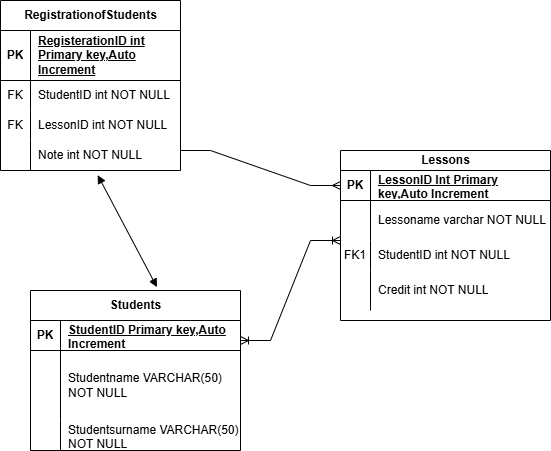

The diagram above was exported from draw.io. Its source (the exported page's mxGraphModel, read from the mxfile embedded in the PNG):
<mxGraphModel dx="1050" dy="557" grid="1" gridSize="10" guides="1" tooltips="1" connect="1" arrows="1" fold="1" page="1" pageScale="1" pageWidth="827" pageHeight="1169" math="0" shadow="0">
  <root>
    <mxCell id="0" />
    <mxCell id="1" parent="0" />
    <mxCell id="HmSNhO_av-OvnUJZJrLo-13" value="Lessons" style="shape=table;startSize=20;container=1;collapsible=1;childLayout=tableLayout;fixedRows=1;rowLines=0;fontStyle=1;align=center;resizeLast=1;html=1;" vertex="1" parent="1">
      <mxGeometry x="360" y="230" width="210" height="170" as="geometry" />
    </mxCell>
    <mxCell id="HmSNhO_av-OvnUJZJrLo-14" value="" style="shape=tableRow;horizontal=0;startSize=0;swimlaneHead=0;swimlaneBody=0;fillColor=none;collapsible=0;dropTarget=0;points=[[0,0.5],[1,0.5]];portConstraint=eastwest;top=0;left=0;right=0;bottom=1;" vertex="1" parent="HmSNhO_av-OvnUJZJrLo-13">
      <mxGeometry y="20" width="210" height="30" as="geometry" />
    </mxCell>
    <mxCell id="HmSNhO_av-OvnUJZJrLo-15" value="PK" style="shape=partialRectangle;connectable=0;fillColor=none;top=0;left=0;bottom=0;right=0;fontStyle=1;overflow=hidden;whiteSpace=wrap;html=1;" vertex="1" parent="HmSNhO_av-OvnUJZJrLo-14">
      <mxGeometry width="30" height="30" as="geometry">
        <mxRectangle width="30" height="30" as="alternateBounds" />
      </mxGeometry>
    </mxCell>
    <mxCell id="HmSNhO_av-OvnUJZJrLo-16" value="LessonID Int Primary key,Auto Increment" style="shape=partialRectangle;connectable=0;fillColor=none;top=0;left=0;bottom=0;right=0;align=left;spacingLeft=6;fontStyle=5;overflow=hidden;whiteSpace=wrap;html=1;" vertex="1" parent="HmSNhO_av-OvnUJZJrLo-14">
      <mxGeometry x="30" width="180" height="30" as="geometry">
        <mxRectangle width="180" height="30" as="alternateBounds" />
      </mxGeometry>
    </mxCell>
    <mxCell id="HmSNhO_av-OvnUJZJrLo-17" value="" style="shape=tableRow;horizontal=0;startSize=0;swimlaneHead=0;swimlaneBody=0;fillColor=none;collapsible=0;dropTarget=0;points=[[0,0.5],[1,0.5]];portConstraint=eastwest;top=0;left=0;right=0;bottom=0;" vertex="1" parent="HmSNhO_av-OvnUJZJrLo-13">
      <mxGeometry y="50" width="210" height="40" as="geometry" />
    </mxCell>
    <mxCell id="HmSNhO_av-OvnUJZJrLo-18" value="" style="shape=partialRectangle;connectable=0;fillColor=none;top=0;left=0;bottom=0;right=0;editable=1;overflow=hidden;whiteSpace=wrap;html=1;" vertex="1" parent="HmSNhO_av-OvnUJZJrLo-17">
      <mxGeometry width="30" height="40" as="geometry">
        <mxRectangle width="30" height="40" as="alternateBounds" />
      </mxGeometry>
    </mxCell>
    <mxCell id="HmSNhO_av-OvnUJZJrLo-19" value="Lessoname varchar NOT NULL" style="shape=partialRectangle;connectable=0;fillColor=none;top=0;left=0;bottom=0;right=0;align=left;spacingLeft=6;overflow=hidden;whiteSpace=wrap;html=1;" vertex="1" parent="HmSNhO_av-OvnUJZJrLo-17">
      <mxGeometry x="30" width="180" height="40" as="geometry">
        <mxRectangle width="180" height="40" as="alternateBounds" />
      </mxGeometry>
    </mxCell>
    <mxCell id="HmSNhO_av-OvnUJZJrLo-20" value="" style="shape=tableRow;horizontal=0;startSize=0;swimlaneHead=0;swimlaneBody=0;fillColor=none;collapsible=0;dropTarget=0;points=[[0,0.5],[1,0.5]];portConstraint=eastwest;top=0;left=0;right=0;bottom=0;" vertex="1" parent="HmSNhO_av-OvnUJZJrLo-13">
      <mxGeometry y="90" width="210" height="30" as="geometry" />
    </mxCell>
    <mxCell id="HmSNhO_av-OvnUJZJrLo-21" value="FK1" style="shape=partialRectangle;connectable=0;fillColor=none;top=0;left=0;bottom=0;right=0;editable=1;overflow=hidden;whiteSpace=wrap;html=1;" vertex="1" parent="HmSNhO_av-OvnUJZJrLo-20">
      <mxGeometry width="30" height="30" as="geometry">
        <mxRectangle width="30" height="30" as="alternateBounds" />
      </mxGeometry>
    </mxCell>
    <mxCell id="HmSNhO_av-OvnUJZJrLo-22" value="StudentID int NOT NULL" style="shape=partialRectangle;connectable=0;fillColor=none;top=0;left=0;bottom=0;right=0;align=left;spacingLeft=6;overflow=hidden;whiteSpace=wrap;html=1;" vertex="1" parent="HmSNhO_av-OvnUJZJrLo-20">
      <mxGeometry x="30" width="180" height="30" as="geometry">
        <mxRectangle width="180" height="30" as="alternateBounds" />
      </mxGeometry>
    </mxCell>
    <mxCell id="HmSNhO_av-OvnUJZJrLo-53" value="" style="shape=tableRow;horizontal=0;startSize=0;swimlaneHead=0;swimlaneBody=0;fillColor=none;collapsible=0;dropTarget=0;points=[[0,0.5],[1,0.5]];portConstraint=eastwest;top=0;left=0;right=0;bottom=0;" vertex="1" parent="HmSNhO_av-OvnUJZJrLo-13">
      <mxGeometry y="120" width="210" height="40" as="geometry" />
    </mxCell>
    <mxCell id="HmSNhO_av-OvnUJZJrLo-54" value="" style="shape=partialRectangle;connectable=0;fillColor=none;top=0;left=0;bottom=0;right=0;editable=1;overflow=hidden;whiteSpace=wrap;html=1;" vertex="1" parent="HmSNhO_av-OvnUJZJrLo-53">
      <mxGeometry width="30" height="40" as="geometry">
        <mxRectangle width="30" height="40" as="alternateBounds" />
      </mxGeometry>
    </mxCell>
    <mxCell id="HmSNhO_av-OvnUJZJrLo-55" value="Credit int NOT NULL" style="shape=partialRectangle;connectable=0;fillColor=none;top=0;left=0;bottom=0;right=0;align=left;spacingLeft=6;overflow=hidden;whiteSpace=wrap;html=1;" vertex="1" parent="HmSNhO_av-OvnUJZJrLo-53">
      <mxGeometry x="30" width="180" height="40" as="geometry">
        <mxRectangle width="180" height="40" as="alternateBounds" />
      </mxGeometry>
    </mxCell>
    <mxCell id="HmSNhO_av-OvnUJZJrLo-26" value="Students" style="shape=table;startSize=30;container=1;collapsible=1;childLayout=tableLayout;fixedRows=1;rowLines=0;fontStyle=1;align=center;resizeLast=1;html=1;" vertex="1" parent="1">
      <mxGeometry x="50" y="370" width="210" height="160" as="geometry" />
    </mxCell>
    <mxCell id="HmSNhO_av-OvnUJZJrLo-27" value="" style="shape=tableRow;horizontal=0;startSize=0;swimlaneHead=0;swimlaneBody=0;fillColor=none;collapsible=0;dropTarget=0;points=[[0,0.5],[1,0.5]];portConstraint=eastwest;top=0;left=0;right=0;bottom=1;" vertex="1" parent="HmSNhO_av-OvnUJZJrLo-26">
      <mxGeometry y="30" width="210" height="30" as="geometry" />
    </mxCell>
    <mxCell id="HmSNhO_av-OvnUJZJrLo-28" value="PK" style="shape=partialRectangle;connectable=0;fillColor=none;top=0;left=0;bottom=0;right=0;fontStyle=1;overflow=hidden;whiteSpace=wrap;html=1;" vertex="1" parent="HmSNhO_av-OvnUJZJrLo-27">
      <mxGeometry width="30" height="30" as="geometry">
        <mxRectangle width="30" height="30" as="alternateBounds" />
      </mxGeometry>
    </mxCell>
    <mxCell id="HmSNhO_av-OvnUJZJrLo-29" value="StudentID Primary key,Auto Increment" style="shape=partialRectangle;connectable=0;fillColor=none;top=0;left=0;bottom=0;right=0;align=left;spacingLeft=6;fontStyle=5;overflow=hidden;whiteSpace=wrap;html=1;" vertex="1" parent="HmSNhO_av-OvnUJZJrLo-27">
      <mxGeometry x="30" width="180" height="30" as="geometry">
        <mxRectangle width="180" height="30" as="alternateBounds" />
      </mxGeometry>
    </mxCell>
    <mxCell id="HmSNhO_av-OvnUJZJrLo-30" value="" style="shape=tableRow;horizontal=0;startSize=0;swimlaneHead=0;swimlaneBody=0;fillColor=none;collapsible=0;dropTarget=0;points=[[0,0.5],[1,0.5]];portConstraint=eastwest;top=0;left=0;right=0;bottom=0;" vertex="1" parent="HmSNhO_av-OvnUJZJrLo-26">
      <mxGeometry y="60" width="210" height="70" as="geometry" />
    </mxCell>
    <mxCell id="HmSNhO_av-OvnUJZJrLo-31" value="" style="shape=partialRectangle;connectable=0;fillColor=none;top=0;left=0;bottom=0;right=0;editable=1;overflow=hidden;whiteSpace=wrap;html=1;" vertex="1" parent="HmSNhO_av-OvnUJZJrLo-30">
      <mxGeometry width="30" height="70" as="geometry">
        <mxRectangle width="30" height="70" as="alternateBounds" />
      </mxGeometry>
    </mxCell>
    <mxCell id="HmSNhO_av-OvnUJZJrLo-32" value="Studentname VARCHAR(50) NOT NULL" style="shape=partialRectangle;connectable=0;fillColor=none;top=0;left=0;bottom=0;right=0;align=left;spacingLeft=6;overflow=hidden;whiteSpace=wrap;html=1;" vertex="1" parent="HmSNhO_av-OvnUJZJrLo-30">
      <mxGeometry x="30" width="180" height="70" as="geometry">
        <mxRectangle width="180" height="70" as="alternateBounds" />
      </mxGeometry>
    </mxCell>
    <mxCell id="HmSNhO_av-OvnUJZJrLo-33" value="" style="shape=tableRow;horizontal=0;startSize=0;swimlaneHead=0;swimlaneBody=0;fillColor=none;collapsible=0;dropTarget=0;points=[[0,0.5],[1,0.5]];portConstraint=eastwest;top=0;left=0;right=0;bottom=0;" vertex="1" parent="HmSNhO_av-OvnUJZJrLo-26">
      <mxGeometry y="130" width="210" height="30" as="geometry" />
    </mxCell>
    <mxCell id="HmSNhO_av-OvnUJZJrLo-34" value="" style="shape=partialRectangle;connectable=0;fillColor=none;top=0;left=0;bottom=0;right=0;editable=1;overflow=hidden;whiteSpace=wrap;html=1;" vertex="1" parent="HmSNhO_av-OvnUJZJrLo-33">
      <mxGeometry width="30" height="30" as="geometry">
        <mxRectangle width="30" height="30" as="alternateBounds" />
      </mxGeometry>
    </mxCell>
    <mxCell id="HmSNhO_av-OvnUJZJrLo-35" value="Studentsurname VARCHAR(50) NOT NULL" style="shape=partialRectangle;connectable=0;fillColor=none;top=0;left=0;bottom=0;right=0;align=left;spacingLeft=6;overflow=hidden;whiteSpace=wrap;html=1;" vertex="1" parent="HmSNhO_av-OvnUJZJrLo-33">
      <mxGeometry x="30" width="180" height="30" as="geometry">
        <mxRectangle width="180" height="30" as="alternateBounds" />
      </mxGeometry>
    </mxCell>
    <mxCell id="HmSNhO_av-OvnUJZJrLo-56" value="RegistrationofStudents" style="shape=table;startSize=30;container=1;collapsible=1;childLayout=tableLayout;fixedRows=1;rowLines=0;fontStyle=1;align=center;resizeLast=1;html=1;" vertex="1" parent="1">
      <mxGeometry x="20" y="80" width="180" height="170" as="geometry" />
    </mxCell>
    <mxCell id="HmSNhO_av-OvnUJZJrLo-57" value="" style="shape=tableRow;horizontal=0;startSize=0;swimlaneHead=0;swimlaneBody=0;fillColor=none;collapsible=0;dropTarget=0;points=[[0,0.5],[1,0.5]];portConstraint=eastwest;top=0;left=0;right=0;bottom=1;" vertex="1" parent="HmSNhO_av-OvnUJZJrLo-56">
      <mxGeometry y="30" width="180" height="50" as="geometry" />
    </mxCell>
    <mxCell id="HmSNhO_av-OvnUJZJrLo-58" value="PK" style="shape=partialRectangle;connectable=0;fillColor=none;top=0;left=0;bottom=0;right=0;fontStyle=1;overflow=hidden;whiteSpace=wrap;html=1;" vertex="1" parent="HmSNhO_av-OvnUJZJrLo-57">
      <mxGeometry width="30" height="50" as="geometry">
        <mxRectangle width="30" height="50" as="alternateBounds" />
      </mxGeometry>
    </mxCell>
    <mxCell id="HmSNhO_av-OvnUJZJrLo-59" value="RegisterationID int Primary key,Auto Increment" style="shape=partialRectangle;connectable=0;fillColor=none;top=0;left=0;bottom=0;right=0;align=left;spacingLeft=6;fontStyle=5;overflow=hidden;whiteSpace=wrap;html=1;" vertex="1" parent="HmSNhO_av-OvnUJZJrLo-57">
      <mxGeometry x="30" width="150" height="50" as="geometry">
        <mxRectangle width="150" height="50" as="alternateBounds" />
      </mxGeometry>
    </mxCell>
    <mxCell id="HmSNhO_av-OvnUJZJrLo-60" value="" style="shape=tableRow;horizontal=0;startSize=0;swimlaneHead=0;swimlaneBody=0;fillColor=none;collapsible=0;dropTarget=0;points=[[0,0.5],[1,0.5]];portConstraint=eastwest;top=0;left=0;right=0;bottom=0;" vertex="1" parent="HmSNhO_av-OvnUJZJrLo-56">
      <mxGeometry y="80" width="180" height="30" as="geometry" />
    </mxCell>
    <mxCell id="HmSNhO_av-OvnUJZJrLo-61" value="FK" style="shape=partialRectangle;connectable=0;fillColor=none;top=0;left=0;bottom=0;right=0;editable=1;overflow=hidden;whiteSpace=wrap;html=1;" vertex="1" parent="HmSNhO_av-OvnUJZJrLo-60">
      <mxGeometry width="30" height="30" as="geometry">
        <mxRectangle width="30" height="30" as="alternateBounds" />
      </mxGeometry>
    </mxCell>
    <mxCell id="HmSNhO_av-OvnUJZJrLo-62" value="StudentID int NOT NULL" style="shape=partialRectangle;connectable=0;fillColor=none;top=0;left=0;bottom=0;right=0;align=left;spacingLeft=6;overflow=hidden;whiteSpace=wrap;html=1;" vertex="1" parent="HmSNhO_av-OvnUJZJrLo-60">
      <mxGeometry x="30" width="150" height="30" as="geometry">
        <mxRectangle width="150" height="30" as="alternateBounds" />
      </mxGeometry>
    </mxCell>
    <mxCell id="HmSNhO_av-OvnUJZJrLo-63" value="" style="shape=tableRow;horizontal=0;startSize=0;swimlaneHead=0;swimlaneBody=0;fillColor=none;collapsible=0;dropTarget=0;points=[[0,0.5],[1,0.5]];portConstraint=eastwest;top=0;left=0;right=0;bottom=0;" vertex="1" parent="HmSNhO_av-OvnUJZJrLo-56">
      <mxGeometry y="110" width="180" height="30" as="geometry" />
    </mxCell>
    <mxCell id="HmSNhO_av-OvnUJZJrLo-64" value="FK" style="shape=partialRectangle;connectable=0;fillColor=none;top=0;left=0;bottom=0;right=0;editable=1;overflow=hidden;whiteSpace=wrap;html=1;" vertex="1" parent="HmSNhO_av-OvnUJZJrLo-63">
      <mxGeometry width="30" height="30" as="geometry">
        <mxRectangle width="30" height="30" as="alternateBounds" />
      </mxGeometry>
    </mxCell>
    <mxCell id="HmSNhO_av-OvnUJZJrLo-65" value="LessonID int NOT NULL" style="shape=partialRectangle;connectable=0;fillColor=none;top=0;left=0;bottom=0;right=0;align=left;spacingLeft=6;overflow=hidden;whiteSpace=wrap;html=1;" vertex="1" parent="HmSNhO_av-OvnUJZJrLo-63">
      <mxGeometry x="30" width="150" height="30" as="geometry">
        <mxRectangle width="150" height="30" as="alternateBounds" />
      </mxGeometry>
    </mxCell>
    <mxCell id="HmSNhO_av-OvnUJZJrLo-66" value="" style="shape=tableRow;horizontal=0;startSize=0;swimlaneHead=0;swimlaneBody=0;fillColor=none;collapsible=0;dropTarget=0;points=[[0,0.5],[1,0.5]];portConstraint=eastwest;top=0;left=0;right=0;bottom=0;" vertex="1" parent="HmSNhO_av-OvnUJZJrLo-56">
      <mxGeometry y="140" width="180" height="30" as="geometry" />
    </mxCell>
    <mxCell id="HmSNhO_av-OvnUJZJrLo-67" value="" style="shape=partialRectangle;connectable=0;fillColor=none;top=0;left=0;bottom=0;right=0;editable=1;overflow=hidden;whiteSpace=wrap;html=1;" vertex="1" parent="HmSNhO_av-OvnUJZJrLo-66">
      <mxGeometry width="30" height="30" as="geometry">
        <mxRectangle width="30" height="30" as="alternateBounds" />
      </mxGeometry>
    </mxCell>
    <mxCell id="HmSNhO_av-OvnUJZJrLo-68" value="Note int NOT NULL" style="shape=partialRectangle;connectable=0;fillColor=none;top=0;left=0;bottom=0;right=0;align=left;spacingLeft=6;overflow=hidden;whiteSpace=wrap;html=1;" vertex="1" parent="HmSNhO_av-OvnUJZJrLo-66">
      <mxGeometry x="30" width="150" height="30" as="geometry">
        <mxRectangle width="150" height="30" as="alternateBounds" />
      </mxGeometry>
    </mxCell>
    <mxCell id="HmSNhO_av-OvnUJZJrLo-71" value="" style="edgeStyle=entityRelationEdgeStyle;fontSize=12;html=1;endArrow=ERoneToMany;startArrow=ERoneToMany;rounded=0;" edge="1" parent="1">
      <mxGeometry width="100" height="100" relative="1" as="geometry">
        <mxPoint x="260" y="420" as="sourcePoint" />
        <mxPoint x="360" y="320" as="targetPoint" />
      </mxGeometry>
    </mxCell>
    <mxCell id="HmSNhO_av-OvnUJZJrLo-79" value="" style="endArrow=block;startArrow=block;endFill=1;startFill=1;html=1;rounded=0;exitX=0.54;exitY=1.153;exitDx=0;exitDy=0;exitPerimeter=0;entryX=0.602;entryY=-0.021;entryDx=0;entryDy=0;entryPerimeter=0;" edge="1" parent="1" source="HmSNhO_av-OvnUJZJrLo-66" target="HmSNhO_av-OvnUJZJrLo-26">
      <mxGeometry width="160" relative="1" as="geometry">
        <mxPoint x="330" y="290" as="sourcePoint" />
        <mxPoint x="490" y="290" as="targetPoint" />
      </mxGeometry>
    </mxCell>
    <mxCell id="HmSNhO_av-OvnUJZJrLo-82" value="" style="edgeStyle=entityRelationEdgeStyle;fontSize=12;html=1;endArrow=ERmany;rounded=0;entryX=0;entryY=0.5;entryDx=0;entryDy=0;" edge="1" parent="1" target="HmSNhO_av-OvnUJZJrLo-14">
      <mxGeometry width="100" height="100" relative="1" as="geometry">
        <mxPoint x="200" y="230" as="sourcePoint" />
        <mxPoint x="300" y="130" as="targetPoint" />
        <Array as="points">
          <mxPoint x="60" y="90" />
          <mxPoint x="180" y="130" />
          <mxPoint x="130" y="110" />
        </Array>
      </mxGeometry>
    </mxCell>
  </root>
</mxGraphModel>